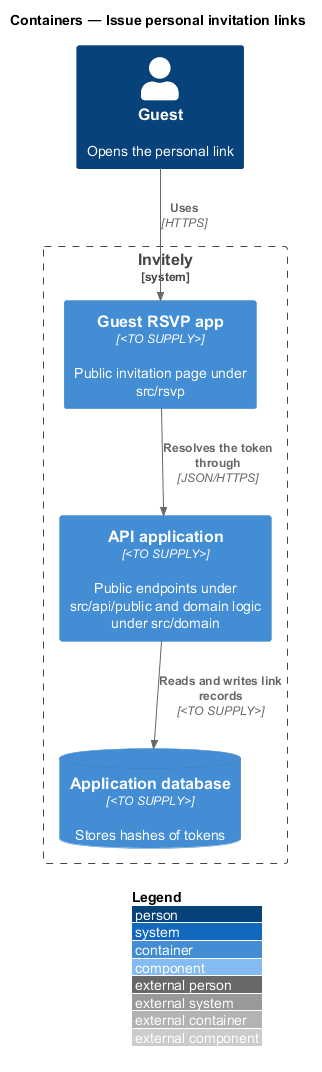

The diagram above was rendered by PlantUML. Its source (embedded in the PNG):
@startuml
!include <C4/C4_Component>
LAYOUT_WITH_LEGEND()
title Containers — Issue personal invitation links

Person(guest, "Guest", "Opens the personal link")
System_Boundary(invitely, "Invitely") {
  Container(rsvp, "Guest RSVP app", "<TO SUPPLY>", "Public invitation page under src/rsvp")
  Container(api, "API application", "<TO SUPPLY>", "Public endpoints under src/api/public and domain logic under src/domain")
  ContainerDb(db, "Application database", "<TO SUPPLY>", "Stores hashes of tokens")
}

Rel(guest, rsvp, "Uses", "HTTPS")
Rel(rsvp, api, "Resolves the token through", "JSON/HTTPS")
Rel(api, db, "Reads and writes link records", "<TO SUPPLY>")
@enduml